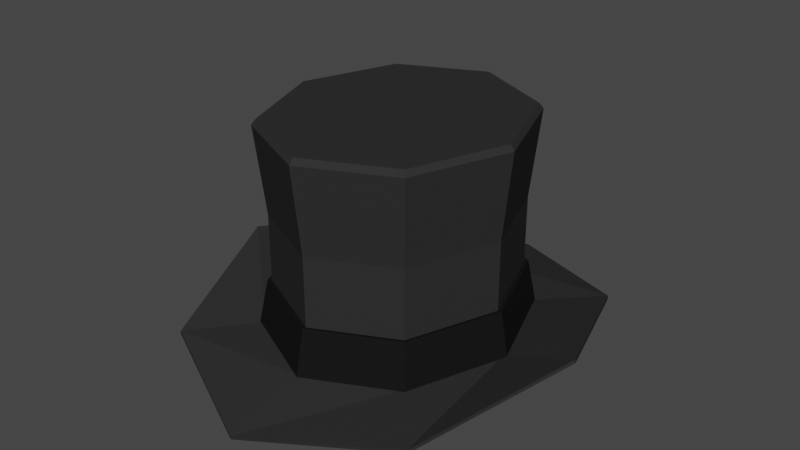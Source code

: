 # Source: TopHat.blend  (saved by Blender 2.81.16; exported with 4.5.12 LTS)
import bpy
from mathutils import Matrix  # noqa: F401  (used for matrix-valued properties, if any)

bpy.ops.wm.read_factory_settings(use_empty=True)
scene = bpy.context.scene
scene.name = 'Scene'

# ---- collections
col_collection = bpy.data.collections.new('Collection'); scene.collection.children.link(col_collection)

# ---- materials (node trees are filled in below, after node groups)
mat_lambert3sg = bpy.data.materials.new('lambert3SG')
mat_lambert3sg.surface_render_method = 'BLENDED'
mat_lambert3sg.blend_method = 'BLEND'
mat_lambert3sg.use_transparent_shadow = False
mat_lambert3sg.diffuse_color = (0.01, 0.01, 0.01, 1.0)
mat_lambert3sg.roughness = 1.0
mat_lambert3sg.specular_intensity = 0.0
mat_lambert2sg = bpy.data.materials.new('lambert2SG')
mat_lambert2sg.surface_render_method = 'BLENDED'
mat_lambert2sg.blend_method = 'BLEND'
mat_lambert2sg.use_transparent_shadow = False
mat_lambert2sg.diffuse_color = (0.03, 0.03, 0.03, 1.0)
mat_lambert2sg.roughness = 1.0
mat_lambert2sg.specular_intensity = 0.0

# ---- material node trees
mat_lambert3sg.use_nodes = True; mat_lambert3sg.node_tree.nodes.clear()
_N = mat_lambert3sg.node_tree.nodes; _L = mat_lambert3sg.node_tree.links
n0 = _N.new('ShaderNodeOutputMaterial'); n0.name = 'Material Output'; n0.location = (300, 300)
n1 = _N.new('ShaderNodeBsdfPrincipled'); n1.name = 'Principled BSDF'; n1.location = (10, 300)
n1.distribution = 'GGX'
n1.subsurface_method = 'BURLEY'
n1.inputs[0].default_value = (0.01, 0.01, 0.01, 1.0)
n1.inputs[2].default_value = 1.0
n1.inputs[3].default_value = 1.0
n1.inputs[13].default_value = 0.0
n1.inputs[27].default_value = (0.0, 0.0, 0.0, 1.0)
n1.inputs[28].default_value = 1.0
_L.new(n1.outputs[0], n0.inputs[0])
n0.is_active_output = True
mat_lambert2sg.use_nodes = True; mat_lambert2sg.node_tree.nodes.clear()
_N = mat_lambert2sg.node_tree.nodes; _L = mat_lambert2sg.node_tree.links
n0 = _N.new('ShaderNodeOutputMaterial'); n0.name = 'Material Output'; n0.location = (300, 300)
n1 = _N.new('ShaderNodeBsdfPrincipled'); n1.name = 'Principled BSDF'; n1.location = (10, 300)
n1.distribution = 'GGX'
n1.subsurface_method = 'BURLEY'
n1.inputs[0].default_value = (0.03, 0.03, 0.03, 1.0)
n1.inputs[2].default_value = 1.0
n1.inputs[3].default_value = 1.0
n1.inputs[13].default_value = 0.0
n1.inputs[27].default_value = (0.0, 0.0, 0.0, 1.0)
n1.inputs[28].default_value = 1.0
_L.new(n1.outputs[0], n0.inputs[0])
n0.is_active_output = True

# ---- world
world_world = bpy.data.worlds.new('World'); scene.world = world_world
world_world.use_nodes = True; world_world.node_tree.nodes.clear()
_N = world_world.node_tree.nodes; _L = world_world.node_tree.links
n0 = _N.new('ShaderNodeOutputWorld'); n0.name = 'World Output'; n0.location = (300, 300)
n1 = _N.new('ShaderNodeBackground'); n1.name = 'Background'; n1.location = (10, 300)
n1.inputs[0].default_value = (0.05088, 0.05088, 0.05088, 1.0)
_L.new(n1.outputs[0], n0.inputs[0])
n0.is_active_output = True
world_world.color = (0.05088, 0.05088, 0.05088)
world_world.use_sun_shadow = False
world_world.sun_shadow_jitter_overblur = 0.0

# ---- meshes
me_top_hat = bpy.data.meshes.new('top hat')
me_top_hat.from_pydata([(0.1483, 0.03692, -0.1675), (0.0, 0.03384, -0.2368), (0.0, 0.1093, -0.22), (0.1388, 0.1113, -0.1553), (-0.1483, 0.03692, -0.1675), (-0.1388, 0.1113, -0.1553), (-0.2096, 0.03711, -3.281e-08), (-0.1959, 0.1111, -3.281e-08), (-0.1483, 0.03692, 0.1675), (-0.1388, 0.1113, 0.1553), (0.0, 0.03384, 0.2368), (0.0, 0.1093, 0.22), (0.1483, 0.03692, 0.1675), (0.1388, 0.1113, 0.1553), (0.2096, 0.03711, -3.281e-08), (0.1959, 0.1111, -3.281e-08), (0.1433, 0.03554, -0.1629), (0.1338, 0.1099, -0.1507), (0.0, 0.1078, -0.2134), (0.0, 0.03236, -0.2302), (-0.1338, 0.1099, -0.1507), (-0.1433, 0.03554, -0.1629), (-0.189, 0.1098, -3.281e-08), (-0.2026, 0.03583, -3.281e-08), (-0.1338, 0.1099, 0.1507), (-0.1433, 0.03554, 0.1629), (0.0, 0.1078, 0.2134), (0.0, 0.03236, 0.2302), (0.1338, 0.1099, 0.1507), (0.1433, 0.03554, 0.1629), (0.189, 0.1098, -3.281e-08), (0.2026, 0.03583, -3.281e-08), (0.1433, 0.03554, -0.1629), (0.0, 0.03236, -0.2302), (0.0, 0.1078, -0.2134), (0.1338, 0.1099, -0.1507), (-0.1433, 0.03554, -0.1629), (-0.1338, 0.1099, -0.1507), (-0.2026, 0.03583, -3.281e-08), (-0.189, 0.1098, -3.281e-08), (-0.1433, 0.03554, 0.1629), (-0.1338, 0.1099, 0.1507), (0.0, 0.03236, 0.2302), (0.0, 0.1078, 0.2134), (0.1433, 0.03554, 0.1629), (0.1338, 0.1099, 0.1507), (0.2026, 0.03583, -3.281e-08), (0.189, 0.1098, -3.281e-08), (0.1398, 0.38, -0.1578), (0.0, 0.3799, -0.2233), (0.0, 0.3823, -3.281e-08), (-0.1398, 0.38, -0.1578), (-0.1975, 0.38, -3.281e-08), (-0.1398, 0.38, 0.1578), (0.0, 0.3799, 0.2233), (0.1398, 0.38, 0.1578), (0.1975, 0.38, -3.281e-08), (0.2301, 0.03163, -0.262), (0.0, 0.005124, -0.3706), (-0.2301, 0.03163, -0.262), (-0.3251, 0.082, -3.281e-08), (-0.2301, 0.03163, 0.262), (0.0, 0.005124, 0.3706), (0.2301, 0.03163, 0.262), (0.3251, 0.082, -3.281e-08), (0.1339, 0.2253, 0.1508), (0.0, 0.224, 0.2135), (-0.1339, 0.2253, 0.1508), (-0.1891, 0.2254, -3.281e-08), (-0.1339, 0.2253, -0.1508), (0.0, 0.224, -0.2135), (0.1339, 0.2253, -0.1508), (0.1891, 0.2254, -3.281e-08), (0.1447, 0.3707, 0.1632), (0.0, 0.3706, 0.2311), (-0.1447, 0.3707, 0.1632), (-0.2044, 0.3708, -3.281e-08), (-0.1447, 0.3707, -0.1632), (0.0, 0.3706, -0.2311), (0.1447, 0.3707, -0.1632), (0.2044, 0.3708, -3.281e-08), (0.1416, 0.0305, -0.1604), (0.1295, 0.1092, -0.1468), (0.0, 0.1071, -0.2076), (0.0, 0.02752, -0.2269), (-0.1295, 0.1092, -0.1468), (-0.1416, 0.0305, -0.1604), (-0.1832, 0.1092, -3.281e-08), (-0.2002, 0.0305, -3.281e-08), (-0.1295, 0.1092, 0.1468), (-0.1416, 0.0305, 0.1604), (0.0, 0.1071, 0.2076), (0.0, 0.02752, 0.2269), (0.1295, 0.1092, 0.1468), (0.1416, 0.0305, 0.1604), (0.1832, 0.1092, -3.281e-08), (0.2002, 0.0305, -3.281e-08), (0.1365, 0.3767, -0.1547), (0.0, 0.3767, -3.281e-08), (0.0, 0.3767, -0.2187), (-0.1365, 0.3767, -0.1547), (-0.193, 0.3767, -3.281e-08), (-0.1365, 0.3767, 0.1547), (0.0, 0.3767, 0.2187), (0.1365, 0.3767, 0.1547), (0.193, 0.3767, -3.281e-08), (0.0, -0.0006729, -0.3698), (0.2307, 0.02587, -0.2615), (-0.2307, 0.02587, -0.2615), (-0.3263, 0.07628, -3.281e-08), (-0.2307, 0.02587, 0.2615), (0.0, -0.0006729, 0.3698), (0.2307, 0.02587, 0.2615), (0.3263, 0.07628, -3.281e-08), (0.0, 0.2244, 0.2077), (0.1296, 0.2257, 0.1469), (-0.1296, 0.2257, 0.1469), (-0.1833, 0.2257, -3.281e-08), (-0.1296, 0.2257, -0.1469), (0.0, 0.2244, -0.2077), (0.1296, 0.2257, -0.1469), (0.1833, 0.2257, -3.281e-08)], [], [(0, 1, 2, 3), (1, 4, 5, 2), (4, 6, 7, 5), (6, 8, 9, 7), (8, 10, 11, 9), (10, 12, 13, 11), (12, 14, 15, 13), (14, 0, 3, 15), (16, 17, 18, 19), (19, 18, 20, 21), (21, 20, 22, 23), (23, 22, 24, 25), (25, 24, 26, 27), (27, 26, 28, 29), (29, 28, 30, 31), (31, 30, 17, 16), (16, 19, 1, 0), (18, 17, 3, 2), (19, 21, 4, 1), (20, 18, 2, 5), (21, 23, 6, 4), (22, 20, 5, 7), (23, 25, 8, 6), (24, 22, 7, 9), (25, 27, 10, 8), (26, 24, 9, 11), (27, 29, 12, 10), (28, 26, 11, 13), (29, 31, 14, 12), (30, 28, 13, 15), (31, 16, 0, 14), (17, 30, 15, 3), (32, 33, 34, 35), (33, 36, 37, 34), (36, 38, 39, 37), (38, 40, 41, 39), (40, 42, 43, 41), (42, 44, 45, 43), (44, 46, 47, 45), (46, 32, 35, 47), (48, 49, 50), (49, 51, 50), (51, 52, 50), (52, 53, 50), (53, 54, 50), (54, 55, 50), (55, 56, 50), (56, 48, 50), (33, 32, 57, 58), (36, 33, 58, 59), (38, 36, 59, 60), (40, 38, 60, 61), (42, 40, 61, 62), (44, 42, 62, 63), (46, 44, 63, 64), (32, 46, 64, 57), (43, 45, 65, 66), (41, 43, 66, 67), (39, 41, 67, 68), (37, 39, 68, 69), (34, 37, 69, 70), (35, 34, 70, 71), (47, 35, 71, 72), (45, 47, 72, 65), (66, 65, 73, 74), (67, 66, 74, 75), (68, 67, 75, 76), (69, 68, 76, 77), (70, 69, 77, 78), (71, 70, 78, 79), (72, 71, 79, 80), (65, 72, 80, 73), (81, 82, 83, 84), (84, 83, 85, 86), (86, 85, 87, 88), (88, 87, 89, 90), (90, 89, 91, 92), (92, 91, 93, 94), (94, 93, 95, 96), (96, 95, 82, 81), (97, 98, 99), (99, 98, 100), (100, 98, 101), (101, 98, 102), (102, 98, 103), (103, 98, 104), (104, 98, 105), (105, 98, 97), (84, 106, 107, 81), (86, 108, 106, 84), (88, 109, 108, 86), (90, 110, 109, 88), (92, 111, 110, 90), (94, 112, 111, 92), (96, 113, 112, 94), (81, 107, 113, 96), (91, 114, 115, 93), (89, 116, 114, 91), (87, 117, 116, 89), (85, 118, 117, 87), (83, 119, 118, 85), (82, 120, 119, 83), (95, 121, 120, 82), (93, 115, 121, 95), (114, 103, 104, 115), (116, 102, 103, 114), (117, 101, 102, 116), (118, 100, 101, 117), (119, 99, 100, 118), (120, 97, 99, 119), (121, 105, 97, 120), (115, 104, 105, 121), (107, 106, 58, 57), (106, 108, 59, 58), (108, 109, 60, 59), (109, 110, 61, 60), (110, 111, 62, 61), (111, 112, 63, 62), (112, 113, 64, 63), (113, 107, 57, 64), (74, 73, 55, 54), (75, 74, 54, 53), (76, 75, 53, 52), (77, 76, 52, 51), (78, 77, 51, 49), (79, 78, 49, 48), (80, 79, 48, 56), (73, 80, 56, 55)])
me_top_hat.polygons.foreach_set('material_index', [0, 0, 0, 0, 0, 0, 0, 0, 0, 0, 0, 0, 0, 0, 0, 0, 0, 0, 0, 0, 0, 0, 0, 0, 0, 0, 0, 0, 0, 0, 0, 0, 1, 1, 1, 1, 1, 1, 1, 1, 1, 1, 1, 1, 1, 1, 1, 1, 1, 1, 1, 1, 1, 1, 1, 1, 1, 1, 1, 1, 1, 1, 1, 1, 1, 1, 1, 1, 1, 1, 1, 1, 1, 1, 1, 1, 1, 1, 1, 1, 1, 1, 1, 1, 1, 1, 1, 1, 1, 1, 1, 1, 1, 1, 1, 1, 1, 1, 1, 1, 1, 1, 1, 1, 1, 1, 1, 1, 1, 1, 1, 1, 1, 1, 1, 1, 1, 1, 1, 1, 1, 1, 1, 1, 1, 1, 1, 1])
_uv = me_top_hat.uv_layers.new(name='UVMap')
_uv.uv.foreach_set('vector', [0.375, 0.3125, 0.4062, 0.3125, 0.4062, 0.3992, 0.375, 0.3992, 0.4062, 0.3125, 0.4375, 0.3125, 0.4375, 0.3992, 0.4062, 0.3992, 0.4375, 0.3125, 0.4688, 0.3125, 0.4688, 0.3992, 0.4375, 0.3992, 0.4688, 0.3125, 0.5, 0.3125, 0.5, 0.3992, 0.4688, 0.3992, 0.5, 0.3125, 0.5312, 0.3125, 0.5312, 0.3992, 0.5, 0.3992, 0.5312, 0.3125, 0.5625, 0.3125, 0.5625, 0.3992, 0.5312, 0.3992, 0.5625, 0.3125, 0.5938, 0.3125, 0.5938, 0.3992, 0.5625, 0.3992, 0.5938, 0.3125, 0.625, 0.3125, 0.625, 0.3992, 0.5938, 0.3992, 0.375, 0.3125, 0.375, 0.3992, 0.4062, 0.3992, 0.4062, 0.3125, 0.4062, 0.3125, 0.4062, 0.3992, 0.4375, 0.3992, 0.4375, 0.3125, 0.4375, 0.3125, 0.4375, 0.3992, 0.4688, 0.3992, 0.4688, 0.3125, 0.4688, 0.3125, 0.4688, 0.3992, 0.5, 0.3992, 0.5, 0.3125, 0.5, 0.3125, 0.5, 0.3992, 0.5312, 0.3992, 0.5312, 0.3125, 0.5312, 0.3125, 0.5312, 0.3992, 0.5625, 0.3992, 0.5625, 0.3125, 0.5625, 0.3125, 0.5625, 0.3992, 0.5938, 0.3992, 0.5938, 0.3125, 0.5938, 0.3125, 0.5938, 0.3992, 0.625, 0.3992, 0.625, 0.3125, 0.375, 0.3125, 0.4062, 0.3125, 0.4062, 0.3125, 0.375, 0.3125, 0.4062, 0.3992, 0.375, 0.3992, 0.375, 0.3992, 0.4062, 0.3992, 0.4062, 0.3125, 0.4375, 0.3125, 0.4375, 0.3125, 0.4062, 0.3125, 0.4375, 0.3992, 0.4062, 0.3992, 0.4062, 0.3992, 0.4375, 0.3992, 0.4375, 0.3125, 0.4688, 0.3125, 0.4688, 0.3125, 0.4375, 0.3125, 0.4688, 0.3992, 0.4375, 0.3992, 0.4375, 0.3992, 0.4688, 0.3992, 0.4688, 0.3125, 0.5, 0.3125, 0.5, 0.3125, 0.4688, 0.3125, 0.5, 0.3992, 0.4688, 0.3992, 0.4688, 0.3992, 0.5, 0.3992, 0.5, 0.3125, 0.5312, 0.3125, 0.5312, 0.3125, 0.5, 0.3125, 0.5312, 0.3992, 0.5, 0.3992, 0.5, 0.3992, 0.5312, 0.3992, 0.5312, 0.3125, 0.5625, 0.3125, 0.5625, 0.3125, 0.5312, 0.3125, 0.5625, 0.3992, 0.5312, 0.3992, 0.5312, 0.3992, 0.5625, 0.3992, 0.5625, 0.3125, 0.5938, 0.3125, 0.5938, 0.3125, 0.5625, 0.3125, 0.5938, 0.3992, 0.5625, 0.3992, 0.5625, 0.3992, 0.5938, 0.3992, 0.5938, 0.3125, 0.625, 0.3125, 0.625, 0.3125, 0.5938, 0.3125, 0.625, 0.3992, 0.5938, 0.3992, 0.5938, 0.3992, 0.625, 0.3992, 0.375, 0.3125, 0.4062, 0.3125, 0.4062, 0.3992, 0.375, 0.3992, 0.4062, 0.3125, 0.4375, 0.3125, 0.4375, 0.3992, 0.4062, 0.3992, 0.4375, 0.3125, 0.4688, 0.3125, 0.4688, 0.3992, 0.4375, 0.3992, 0.4688, 0.3125, 0.5, 0.3125, 0.5, 0.3992, 0.4688, 0.3992, 0.5, 0.3125, 0.5312, 0.3125, 0.5312, 0.3992, 0.5, 0.3992, 0.5312, 0.3125, 0.5625, 0.3125, 0.5625, 0.3992, 0.5312, 0.3992, 0.5625, 0.3125, 0.5938, 0.3125, 0.5938, 0.3992, 0.5625, 0.3992, 0.5938, 0.3125, 0.625, 0.3125, 0.625, 0.3992, 0.5938, 0.3992, 0.6105, 0.9542, 0.5, 1.0, 0.5, 0.8375, 0.5, 1.0, 0.3895, 0.9542, 0.5, 0.8375, 0.3895, 0.9542, 0.3438, 0.8438, 0.5, 0.8375, 0.3438, 0.8438, 0.3895, 0.7333, 0.5, 0.8375, 0.3895, 0.7333, 0.5, 0.6875, 0.5, 0.8375, 0.5, 0.6875, 0.6105, 0.7333, 0.5, 0.8375, 0.6105, 0.7333, 0.6562, 0.8438, 0.5, 0.8375, 0.6562, 0.8438, 0.6105, 0.9542, 0.5, 0.8375, 0.0, 0.0, 1.0, 0.0, 1.0, 1.0, 0.0, 1.0, 0.0, 0.0, 1.0, 0.0, 1.0, 1.0, 0.0, 1.0, 0.0, 0.0, 1.0, 0.0, 1.0, 1.0, 0.0, 1.0, 0.0, 0.0, 1.0, 0.0, 1.0, 1.0, 0.0, 1.0, 0.0, 0.0, 1.0, 0.0, 1.0, 1.0, 0.0, 1.0, 0.0, 0.0, 1.0, 0.0, 1.0, 1.0, 0.0, 1.0, 0.0, 0.0, 1.0, 0.0, 1.0, 1.0, 0.0, 1.0, 0.0, 0.0, 1.0, 0.0, 1.0, 1.0, 0.0, 1.0, 0.5312, 0.3992, 0.5625, 0.3992, 0.5625, 0.4972, 0.5312, 0.4972, 0.5, 0.3992, 0.5312, 0.3992, 0.5312, 0.4972, 0.5, 0.4972, 0.4688, 0.3992, 0.5, 0.3992, 0.5, 0.4972, 0.4688, 0.4972, 0.4375, 0.3992, 0.4688, 0.3992, 0.4688, 0.4972, 0.4375, 0.4972, 0.4062, 0.3992, 0.4375, 0.3992, 0.4375, 0.4972, 0.4062, 0.4972, 0.375, 0.3992, 0.4062, 0.3992, 0.4062, 0.4972, 0.375, 0.4972, 0.5938, 0.3992, 0.625, 0.3992, 0.625, 0.4972, 0.5938, 0.4972, 0.5625, 0.3992, 0.5938, 0.3992, 0.5938, 0.4972, 0.5625, 0.4972, 0.5312, 0.4972, 0.5625, 0.4972, 0.5625, 0.6822, 0.5312, 0.6822, 0.5, 0.4972, 0.5312, 0.4972, 0.5312, 0.6822, 0.5, 0.6822, 0.4688, 0.4972, 0.5, 0.4972, 0.5, 0.6822, 0.4688, 0.6822, 0.4375, 0.4972, 0.4688, 0.4972, 0.4688, 0.6822, 0.4375, 0.6822, 0.4062, 0.4972, 0.4375, 0.4972, 0.4375, 0.6822, 0.4062, 0.6822, 0.375, 0.4972, 0.4062, 0.4972, 0.4062, 0.6822, 0.375, 0.6822, 0.5938, 0.4972, 0.625, 0.4972, 0.625, 0.6822, 0.5938, 0.6822, 0.5625, 0.4972, 0.5938, 0.4972, 0.5938, 0.6822, 0.5625, 0.6822, 0.375, 0.3125, 0.375, 0.3992, 0.4062, 0.3992, 0.4062, 0.3125, 0.4062, 0.3125, 0.4062, 0.3992, 0.4375, 0.3992, 0.4375, 0.3125, 0.4375, 0.3125, 0.4375, 0.3992, 0.4688, 0.3992, 0.4688, 0.3125, 0.4688, 0.3125, 0.4688, 0.3992, 0.5, 0.3992, 0.5, 0.3125, 0.5, 0.3125, 0.5, 0.3992, 0.5312, 0.3992, 0.5312, 0.3125, 0.5312, 0.3125, 0.5312, 0.3992, 0.5625, 0.3992, 0.5625, 0.3125, 0.5625, 0.3125, 0.5625, 0.3992, 0.5938, 0.3992, 0.5938, 0.3125, 0.5938, 0.3125, 0.5938, 0.3992, 0.625, 0.3992, 0.625, 0.3125, 0.6105, 0.9542, 0.5, 0.8375, 0.5, 1.0, 0.5, 1.0, 0.5, 0.8375, 0.3895, 0.9542, 0.3895, 0.9542, 0.5, 0.8375, 0.3438, 0.8438, 0.3438, 0.8438, 0.5, 0.8375, 0.3895, 0.7333, 0.3895, 0.7333, 0.5, 0.8375, 0.5, 0.6875, 0.5, 0.6875, 0.5, 0.8375, 0.6105, 0.7333, 0.6105, 0.7333, 0.5, 0.8375, 0.6562, 0.8438, 0.6562, 0.8438, 0.5, 0.8375, 0.6105, 0.9542, 0.0, 0.0, 0.0, 1.0, 1.0, 1.0, 1.0, 0.0, 0.0, 0.0, 0.0, 1.0, 1.0, 1.0, 1.0, 0.0, 0.0, 0.0, 0.0, 1.0, 1.0, 1.0, 1.0, 0.0, 0.0, 0.0, 0.0, 1.0, 1.0, 1.0, 1.0, 0.0, 0.0, 0.0, 0.0, 1.0, 1.0, 1.0, 1.0, 0.0, 0.0, 0.0, 0.0, 1.0, 1.0, 1.0, 1.0, 0.0, 0.0, 0.0, 0.0, 1.0, 1.0, 1.0, 1.0, 0.0, 0.0, 0.0, 0.0, 1.0, 1.0, 1.0, 1.0, 0.0, 0.5312, 0.3992, 0.5312, 0.4972, 0.5625, 0.4972, 0.5625, 0.3992, 0.5, 0.3992, 0.5, 0.4972, 0.5312, 0.4972, 0.5312, 0.3992, 0.4688, 0.3992, 0.4688, 0.4972, 0.5, 0.4972, 0.5, 0.3992, 0.4375, 0.3992, 0.4375, 0.4972, 0.4688, 0.4972, 0.4688, 0.3992, 0.4062, 0.3992, 0.4062, 0.4972, 0.4375, 0.4972, 0.4375, 0.3992, 0.375, 0.3992, 0.375, 0.4972, 0.4062, 0.4972, 0.4062, 0.3992, 0.5938, 0.3992, 0.5938, 0.4972, 0.625, 0.4972, 0.625, 0.3992, 0.5625, 0.3992, 0.5625, 0.4972, 0.5938, 0.4972, 0.5938, 0.3992, 0.5312, 0.4972, 0.5312, 0.6884, 0.5625, 0.6884, 0.5625, 0.4972, 0.5, 0.4972, 0.5, 0.6884, 0.5312, 0.6884, 0.5312, 0.4972, 0.4688, 0.4972, 0.4688, 0.6884, 0.5, 0.6884, 0.5, 0.4972, 0.4375, 0.4972, 0.4375, 0.6884, 0.4688, 0.6884, 0.4688, 0.4972, 0.4062, 0.4972, 0.4062, 0.6884, 0.4375, 0.6884, 0.4375, 0.4972, 0.375, 0.4972, 0.375, 0.6884, 0.4062, 0.6884, 0.4062, 0.4972, 0.5938, 0.4972, 0.5938, 0.6884, 0.625, 0.6884, 0.625, 0.4972, 0.5625, 0.4972, 0.5625, 0.6884, 0.5938, 0.6884, 0.5938, 0.4972, 1.0, 1.0, 0.0, 1.0, 0.0, 1.0, 1.0, 1.0, 1.0, 1.0, 0.0, 1.0, 0.0, 1.0, 1.0, 1.0, 1.0, 1.0, 0.0, 1.0, 0.0, 1.0, 1.0, 1.0, 1.0, 1.0, 0.0, 1.0, 0.0, 1.0, 1.0, 1.0, 1.0, 1.0, 0.0, 1.0, 0.0, 1.0, 1.0, 1.0, 1.0, 1.0, 0.0, 1.0, 0.0, 1.0, 1.0, 1.0, 1.0, 1.0, 0.0, 1.0, 0.0, 1.0, 1.0, 1.0, 1.0, 1.0, 0.0, 1.0, 0.0, 1.0, 1.0, 1.0, 0.5312, 0.6822, 0.5625, 0.6822, 0.5625, 0.6884, 0.5312, 0.6884, 0.5, 0.6822, 0.5312, 0.6822, 0.5312, 0.6884, 0.5, 0.6884, 0.4688, 0.6822, 0.5, 0.6822, 0.5, 0.6884, 0.4688, 0.6884, 0.4375, 0.6822, 0.4688, 0.6822, 0.4688, 0.6884, 0.4375, 0.6884, 0.4062, 0.6822, 0.4375, 0.6822, 0.4375, 0.6884, 0.4062, 0.6884, 0.375, 0.6822, 0.4062, 0.6822, 0.4062, 0.6884, 0.375, 0.6884, 0.5938, 0.6822, 0.625, 0.6822, 0.625, 0.6884, 0.5938, 0.6884, 0.5625, 0.6822, 0.5938, 0.6822, 0.5938, 0.6884, 0.5625, 0.6884])
me_top_hat.materials.append(mat_lambert3sg)
me_top_hat.materials.append(mat_lambert2sg)
me_top_hat.use_remesh_fix_poles = True
me_top_hat.use_remesh_preserve_attributes = False
me_top_hat.use_mirror_vertex_groups = False
me_top_hat.update()

# ---- objects
ob_top_hat = bpy.data.objects.new('top hat', me_top_hat)

# ---- transforms, parenting, visibility, modifiers, constraints
ob_top_hat.location = (0.0, 0.0, 0.0)
ob_top_hat.rotation_euler = (1.571, -0.0, 0.0)
ob_top_hat.lineart.crease_threshold = 0.0

# ---- collection membership
col_collection.objects.link(ob_top_hat)

# ---- scene / render settings (as saved in the file)
scene.frame_start = 1; scene.frame_end = 250; scene.frame_set(1)
scene.render.engine = 'BLENDER_EEVEE_NEXT'
scene.cycles.use_denoising = False
scene.cycles.samples = 128
scene.cycles.sampling_pattern = 'TABULATED_SOBOL'
scene.cycles.use_adaptive_sampling = False
scene.cycles.use_light_tree = False
scene.view_settings.view_transform = 'Filmic'
bpy.context.view_layer.update()

# ---- added for rendering (the .blend has no active camera and no usable light): camera, sun
cam_auto = bpy.data.cameras.new('AutoCamera')
cam_auto.lens = 50.0
cam_auto.sensor_width = 36.0
cam_auto.clip_end = 1000.0
ob_auto_camera = bpy.data.objects.new('AutoCamera', cam_auto)
scene.collection.objects.link(ob_auto_camera)
ob_auto_camera.location = (0.979974, -1.17597, 0.974793)
ob_auto_camera.rotation_euler = (1.09748, -7.21219e-08, 0.694738)
scene.camera = ob_auto_camera
light_auto_sun = bpy.data.lights.new('AutoSun', 'SUN')
light_auto_sun.energy = 3.0
light_auto_sun.angle = 0.0523599
ob_auto_sun = bpy.data.objects.new('AutoSun', light_auto_sun)
scene.collection.objects.link(ob_auto_sun)
ob_auto_sun.rotation_euler = (0.872665, 0.174533, 0.523599)
bpy.context.view_layer.update()

